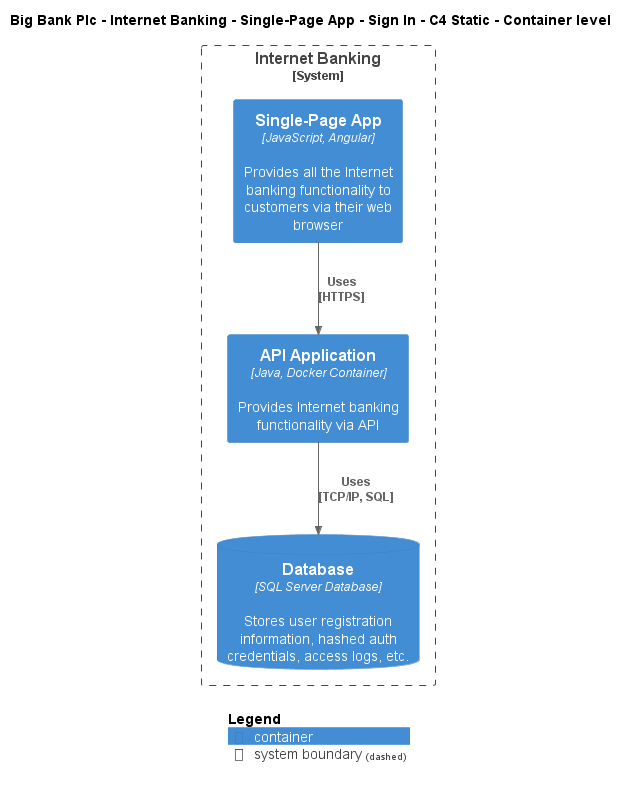

The diagram above was rendered by PlantUML. Its source (embedded in the PNG):
@startuml
!include ..\..\..\..\..\..\..\.c4s\C4_Container.puml

AddElementTag("c4interflow:lifecycle:new", $bgColor=green, $fontColor=#ffffff, $borderColor=green, $shadowing="False")
AddElementTag("c4interflow:lifecycle:changed", $bgColor=orange, $fontColor=#ffffff, $borderColor=orange, $shadowing="False")
AddElementTag("c4interflow:lifecycle:removed", $bgColor=red, $fontColor=#ffffff, $borderColor=red, $shadowing="False")

AddRelTag("c4interflow:lifecycle:new", $textColor=green, $lineColor=green)
AddRelTag("c4interflow:lifecycle:changed", $textColor=orange, $lineColor=orange)
AddRelTag("c4interflow:lifecycle:removed", $textColor=red, $lineColor=red)

SHOW_PERSON_PORTRAIT()
LAYOUT_TOP_DOWN()

skinparam linetype polyline

title Big Bank Plc - Internet Banking - Single-Page App - Sign In - C4 Static - Container level


System_Boundary(BigBankPlc.SoftwareSystems.InternetBanking, "Internet Banking") {
    Container(BigBankPlc.SoftwareSystems.InternetBanking.Containers.SinglePageApp, "Single-Page App", "JavaScript, Angular", "Provides all the Internet banking functionality to customers via their web browser")
    Container(BigBankPlc.SoftwareSystems.InternetBanking.Containers.APIApplication, "API Application", "Java, Docker Container", "Provides Internet banking functionality via API")
    ContainerDb(BigBankPlc.SoftwareSystems.InternetBanking.Containers.Database, "Database", "SQL Server Database", "Stores user registration information, hashed auth credentials, access logs, etc.")
}

Rel(BigBankPlc.SoftwareSystems.InternetBanking.Containers.SinglePageApp, BigBankPlc.SoftwareSystems.InternetBanking.Containers.APIApplication, "Uses\n[HTTPS]", $tags='protocol:https')
Rel(BigBankPlc.SoftwareSystems.InternetBanking.Containers.APIApplication, BigBankPlc.SoftwareSystems.InternetBanking.Containers.Database, "Uses\n[TCP/IP, SQL]", $tags='protocol:tcp/ip, sql')


SHOW_LEGEND()
@enduml